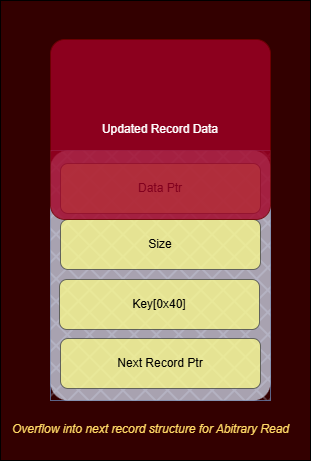

The diagram above was exported from draw.io. Its source (the exported page's mxGraphModel, read from the mxfile embedded in the PNG):
<mxGraphModel dx="1426" dy="841" grid="1" gridSize="10" guides="1" tooltips="1" connect="1" arrows="1" fold="1" page="1" pageScale="1" pageWidth="850" pageHeight="1100" math="0" shadow="0">
  <root>
    <mxCell id="0" />
    <mxCell id="1" parent="0" />
    <mxCell id="t4Et4Jxc1yWGuNHYb_LH-10" value="" style="rounded=0;whiteSpace=wrap;html=1;fillColor=#330000;" parent="1" vertex="1">
      <mxGeometry x="260" y="250" width="310" height="460" as="geometry" />
    </mxCell>
    <mxCell id="t4Et4Jxc1yWGuNHYb_LH-9" value="" style="group;opacity=70;fillColor=#dae8fc;strokeColor=#6c8ebf;fillStyle=cross-hatch;" parent="1" vertex="1" connectable="0">
      <mxGeometry x="310" y="400" width="220" height="250" as="geometry" />
    </mxCell>
    <mxCell id="t4Et4Jxc1yWGuNHYb_LH-3" value="" style="rounded=1;whiteSpace=wrap;html=1;arcSize=8;fillColor=#dae8fc;strokeColor=none;opacity=70;" parent="t4Et4Jxc1yWGuNHYb_LH-9" vertex="1">
      <mxGeometry width="220" height="250" as="geometry" />
    </mxCell>
    <mxCell id="t4Et4Jxc1yWGuNHYb_LH-5" value="Data Ptr" style="rounded=1;whiteSpace=wrap;html=1;fillColor=#ffff88;strokeColor=#36393d;opacity=70;" parent="t4Et4Jxc1yWGuNHYb_LH-9" vertex="1">
      <mxGeometry x="10" y="13" width="200" height="50" as="geometry" />
    </mxCell>
    <mxCell id="t4Et4Jxc1yWGuNHYb_LH-6" value="Size" style="rounded=1;whiteSpace=wrap;html=1;fillColor=#ffff88;strokeColor=#36393d;opacity=70;" parent="t4Et4Jxc1yWGuNHYb_LH-9" vertex="1">
      <mxGeometry x="10" y="69" width="200" height="50" as="geometry" />
    </mxCell>
    <mxCell id="t4Et4Jxc1yWGuNHYb_LH-7" value="Key[0x40]" style="rounded=1;whiteSpace=wrap;html=1;fillColor=#ffff88;strokeColor=#36393d;opacity=70;" parent="t4Et4Jxc1yWGuNHYb_LH-9" vertex="1">
      <mxGeometry x="9" y="129" width="200" height="50" as="geometry" />
    </mxCell>
    <mxCell id="t4Et4Jxc1yWGuNHYb_LH-8" value="Next Record Ptr" style="rounded=1;whiteSpace=wrap;html=1;fillColor=#ffff88;strokeColor=#36393d;opacity=70;" parent="t4Et4Jxc1yWGuNHYb_LH-9" vertex="1">
      <mxGeometry x="10" y="188" width="200" height="50" as="geometry" />
    </mxCell>
    <mxCell id="t4Et4Jxc1yWGuNHYb_LH-11" value="Overflow into next record structure for Abitrary Read" style="text;html=1;align=center;verticalAlign=middle;resizable=0;points=[];autosize=1;strokeColor=none;fillColor=none;fontStyle=2;fontColor=#FFD966;" parent="1" vertex="1">
      <mxGeometry x="260" y="664" width="300" height="30" as="geometry" />
    </mxCell>
    <mxCell id="t4Et4Jxc1yWGuNHYb_LH-2" value="Updated Record Data" style="rounded=1;whiteSpace=wrap;html=1;fillColor=#a20025;strokeColor=#6F0000;arcSize=8;fontColor=#ffffff;opacity=80;" parent="1" vertex="1">
      <mxGeometry x="310" y="289" width="220" height="180" as="geometry" />
    </mxCell>
  </root>
</mxGraphModel>